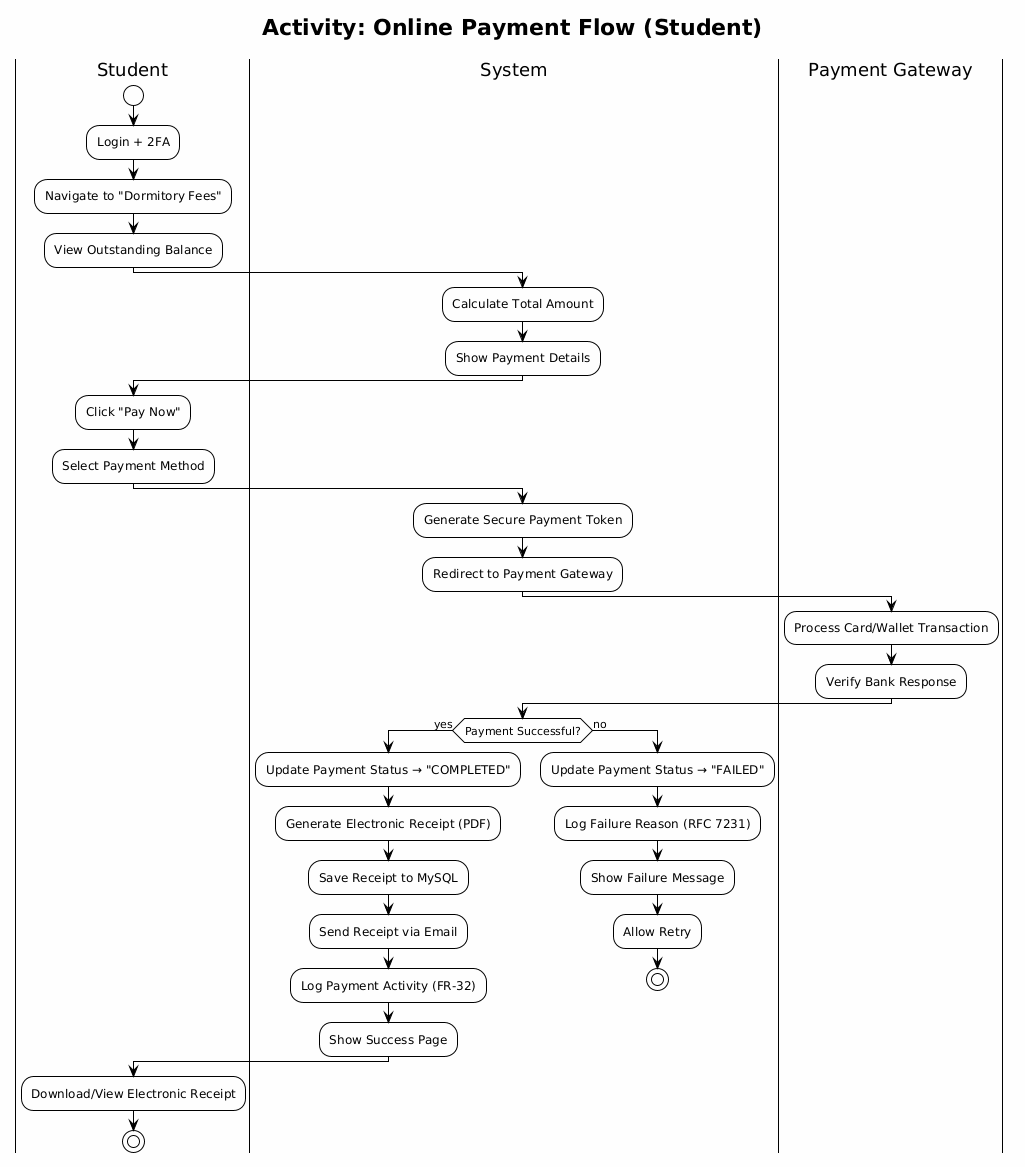

The diagram above was rendered by PlantUML. Its source (embedded in the PNG):
@startuml
!theme plain
skinparam backgroundColor #FEFEFE

title Activity: Online Payment Flow (Student)

|Student|
start
:Login + 2FA;
:Navigate to "Dormitory Fees";
:View Outstanding Balance;

|System|
:Calculate Total Amount;
:Show Payment Details;

|Student|
:Click "Pay Now";
:Select Payment Method;

|System|
:Generate Secure Payment Token;
:Redirect to Payment Gateway;

|Payment Gateway|
:Process Card/Wallet Transaction;
:Verify Bank Response;

|System|
if (Payment Successful?) then (yes)
  :Update Payment Status → "COMPLETED";
  :Generate Electronic Receipt (PDF);
  :Save Receipt to MySQL;
  :Send Receipt via Email;
  :Log Payment Activity (FR-32);
  :Show Success Page;
else (no)
  :Update Payment Status → "FAILED";
  :Log Failure Reason (RFC 7231);
  :Show Failure Message;
  :Allow Retry;
  stop
endif

|Student|
:Download/View Electronic Receipt;

stop
@enduml